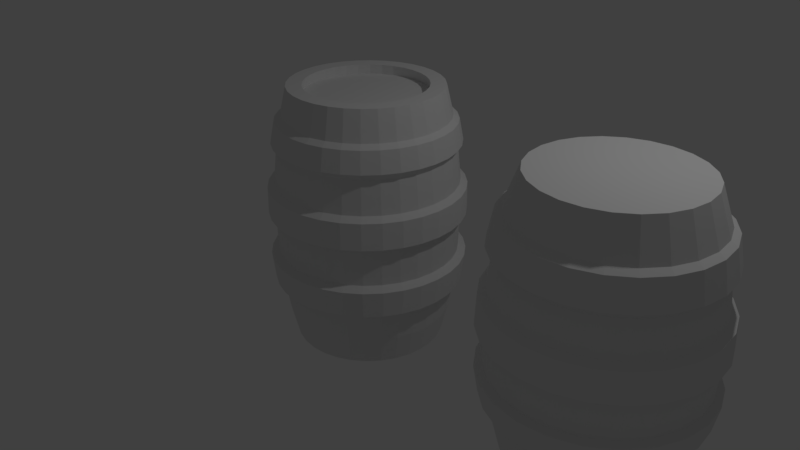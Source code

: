 # Source: barrels.blend  (saved by Blender 2.79.0; exported with 4.5.12 LTS)
import bpy
from mathutils import Matrix  # noqa: F401  (used for matrix-valued properties, if any)

bpy.ops.wm.read_factory_settings(use_empty=True)
scene = bpy.context.scene
scene.name = 'Scene'

# ---- collections
col_collection_1 = bpy.data.collections.new('Collection 1'); scene.collection.children.link(col_collection_1)

# ---- world
world_world = bpy.data.worlds.new('World'); scene.world = world_world
world_world.color = (0.05088, 0.05088, 0.05088)
world_world.use_sun_shadow = False
world_world.sun_shadow_jitter_overblur = 0.0
world_world.cycles.sampling_method = 'MANUAL'

# ---- cameras
cam_camera = bpy.data.cameras.new('Camera')
cam_camera.clip_end = 100.0
cam_camera.lens = 35.0
cam_camera.sensor_width = 32.0
cam_camera.sensor_height = 18.0
cam_camera.ortho_scale = 7.314
cam_camera.dof.focus_distance = 0.0
cam_camera.dof.aperture_fstop = 128.0

# ---- lights
light_lamp = bpy.data.lights.new('Lamp', 'POINT')
light_lamp.transmission_factor = 0.0
light_lamp.cutoff_distance = 30.0
light_lamp.energy = 100.0
light_lamp.shadow_buffer_clip_start = 1.001
light_lamp.shadow_soft_size = 0.1
light_lamp.shadow_maximum_resolution = 0.006
light_lamp.use_absolute_resolution = True

# ---- meshes
me_cylinder_001 = bpy.data.meshes.new('Cylinder.001')
me_cylinder_001.from_pydata([(0.2613, 0.962, -0.995), (0.2613, 0.9045, 2.23), (0.5103, 0.9292, -0.995), (0.4954, 0.8737, 2.23), (0.7423, 0.8331, -0.995), (0.7136, 0.7834, 2.23), (0.9415, 0.6802, -0.995), (0.9009, 0.6396, 2.23), (1.094, 0.481, -0.995), (1.045, 0.4523, 2.23), (1.191, 0.249, -0.995), (1.135, 0.2341, 2.23), (1.181, -0.02466, -0.995), (1.166, 5.62e-08, 2.23), (1.15, -0.2627, -0.995), (1.135, -0.2341, 2.23), (1.058, -0.4846, -0.995), (1.045, -0.4523, 2.23), (0.9117, -0.6751, -0.995), (0.9009, -0.6396, 2.23), (0.7212, -0.8212, -0.995), (0.7136, -0.7834, 2.23), (0.4994, -0.9131, -0.995), (0.4954, -0.8737, 2.23), (0.2613, -0.9445, -0.995), (0.2613, -0.9045, 2.23), (0.02323, -0.9131, -0.995), (0.02718, -0.8737, 2.23), (-0.1986, -0.8212, -0.995), (-0.191, -0.7834, 2.23), (-0.3891, -0.6751, -0.995), (-0.3783, -0.6396, 2.23), (-0.5353, -0.4846, -0.995), (-0.5221, -0.4523, 2.23), (-0.6272, -0.2627, -0.995), (-0.6124, -0.2341, 2.23), (-0.6585, -0.02466, -0.995), (-0.6433, -4.326e-07, 2.23), (-0.6679, 0.249, -0.995), (-0.6124, 0.2341, 2.23), (-0.5718, 0.481, -0.995), (-0.5221, 0.4523, 2.23), (-0.4189, 0.6802, -0.995), (-0.3783, 0.6396, 2.23), (-0.2197, 0.8331, -0.995), (-0.191, 0.7834, 2.23), (0.01231, 0.9292, -0.995), (0.02718, 0.8737, 2.23), (0.2613, 1.188, 0.4928), (0.5688, 1.148, 0.4928), (0.8554, 1.029, 0.4928), (1.101, 0.8402, 0.4928), (1.29, 0.5941, 0.4928), (1.409, 0.3075, 0.4928), (1.45, 1.141e-07, 0.4928), (1.409, -0.3075, 0.4928), (1.29, -0.5941, 0.4928), (1.101, -0.8402, 0.4928), (0.8554, -1.029, 0.4928), (0.5688, -1.148, 0.4928), (0.2613, -1.188, 0.4928), (-0.04624, -1.148, 0.4928), (-0.3328, -1.029, 0.4928), (-0.5789, -0.8402, 0.4928), (-0.7677, -0.5941, 0.4928), (-0.8864, -0.3075, 0.4928), (-0.9269, -5.28e-07, 0.4928), (-0.8864, 0.3075, 0.4928), (-0.7677, 0.5941, 0.4928), (-0.5789, 0.8402, 0.4928), (-0.3328, 1.029, 0.4928), (-0.04624, 1.148, 0.4928), (0.2613, 1.12, 1.361), (0.5511, 1.082, 1.361), (0.8212, 0.9699, 1.361), (1.053, 0.7919, 1.361), (1.231, 0.5599, 1.361), (1.343, 0.2899, 1.361), (1.381, 1.005e-07, 1.361), (1.343, -0.2899, 1.361), (1.231, -0.5599, 1.361), (1.053, -0.7919, 1.361), (0.8212, -0.9699, 1.361), (0.5511, -1.082, 1.361), (0.2613, -1.12, 1.361), (-0.02856, -1.082, 1.361), (-0.2987, -0.9699, 1.361), (-0.5306, -0.7919, 1.361), (-0.7086, -0.5599, 1.361), (-0.8204, -0.2899, 1.361), (-0.8586, -5.047e-07, 1.361), (-0.8204, 0.2899, 1.361), (-0.7086, 0.5599, 1.361), (-0.5306, 0.7919, 1.361), (-0.2987, 0.9699, 1.361), (-0.02856, 1.082, 1.361), (0.5517, 1.084, -0.2972), (0.8223, 0.9717, -0.2972), (1.055, 0.7934, -0.2972), (1.233, 0.561, -0.2972), (1.345, 0.2904, -0.2972), (1.383, 1.005e-07, -0.2972), (1.345, -0.2904, -0.2972), (1.233, -0.561, -0.2972), (1.055, -0.7934, -0.2972), (0.8223, -0.9717, -0.2972), (0.5517, -1.084, -0.2972), (0.2613, -1.122, -0.2972), (-0.02911, -1.084, -0.2972), (-0.2997, -0.9717, -0.2972), (-0.5321, -0.7934, -0.2972), (-0.7104, -0.561, -0.2972), (-0.8225, -0.2904, -0.2972), (-0.8607, -5.059e-07, -0.2972), (-0.8225, 0.2904, -0.2972), (-0.7104, 0.561, -0.2972), (-0.5321, 0.7934, -0.2972), (-0.2997, 0.9717, -0.2972), (-0.02911, 1.084, -0.2972), (0.2613, 1.122, -0.2972), (0.2613, 1.057, 1.809), (0.5348, 1.021, 1.809), (0.7897, 0.9153, 1.809), (1.009, 0.7474, 1.809), (1.177, 0.5285, 1.809), (1.282, 0.2736, 1.809), (1.318, 8.743e-08, 1.809), (1.282, -0.2735, 1.809), (1.177, -0.5285, 1.809), (1.009, -0.7474, 1.809), (0.7897, -0.9153, 1.809), (0.5348, -1.021, 1.809), (0.2613, -1.057, 1.809), (-0.01226, -1.021, 1.809), (-0.2672, -0.9153, 1.809), (-0.4861, -0.7474, 1.809), (-0.654, -0.5285, 1.809), (-0.7596, -0.2736, 1.809), (-0.7956, -4.837e-07, 1.809), (-0.7596, 0.2735, 1.809), (-0.654, 0.5285, 1.809), (-0.4861, 0.7474, 1.809), (-0.2672, 0.9153, 1.809), (-0.01226, 1.021, 1.809), (0.2613, 1.199, 1.435), (0.5715, 1.158, 1.435), (0.8606, 1.038, 1.435), (1.109, 0.8475, 1.435), (1.299, 0.5993, 1.435), (1.419, 0.3102, 1.435), (1.46, 1.192e-07, 1.435), (1.419, -0.3102, 1.435), (1.299, -0.5993, 1.435), (1.109, -0.8475, 1.435), (0.8606, -1.038, 1.435), (0.5715, -1.158, 1.435), (0.2613, -1.199, 1.435), (-0.04893, -1.158, 1.435), (-0.338, -1.038, 1.435), (-0.5863, -0.8475, 1.435), (-0.7767, -0.5993, 1.435), (-0.8965, -0.3102, 1.435), (-0.9373, -5.286e-07, 1.435), (-0.8965, 0.3102, 1.435), (-0.7767, 0.5993, 1.435), (-0.5863, 0.8475, 1.435), (-0.338, 1.038, 1.435), (-0.04893, 1.158, 1.435), (0.2613, 1.131, 1.76), (0.5541, 1.093, 1.76), (0.8269, 0.9796, 1.76), (1.061, 0.7999, 1.76), (1.241, 0.5656, 1.76), (1.354, 0.2928, 1.76), (1.392, 1.053e-07, 1.76), (1.354, -0.2928, 1.76), (1.241, -0.5656, 1.76), (1.061, -0.7999, 1.76), (0.8269, -0.9796, 1.76), (0.5541, -1.093, 1.76), (0.2613, -1.131, 1.76), (-0.03148, -1.093, 1.76), (-0.3043, -0.9796, 1.76), (-0.5386, -0.7999, 1.76), (-0.7184, -0.5656, 1.76), (-0.8314, -0.2928, 1.76), (-0.8699, -5.061e-07, 1.76), (-0.8314, 0.2928, 1.76), (-0.7184, 0.5656, 1.76), (-0.5386, 0.7999, 1.76), (-0.3043, 0.9796, 1.76), (-0.03149, 1.093, 1.76), (0.5647, 1.132, 0.9596), (0.8474, 1.015, 0.9596), (1.09, 0.8289, 0.9596), (1.276, 0.5861, 0.9596), (1.394, 0.3034, 0.9596), (1.434, 1.113e-07, 0.9596), (1.394, -0.3034, 0.9596), (1.276, -0.5861, 0.9596), (1.09, -0.8289, 0.9596), (0.8474, -1.015, 0.9596), (0.5647, -1.132, 0.9596), (0.2613, -1.172, 0.9596), (-0.0421, -1.132, 0.9596), (-0.3248, -1.015, 0.9596), (-0.5676, -0.8289, 0.9596), (-0.7539, -0.5861, 0.9596), (-0.871, -0.3034, 0.9596), (-0.9109, -5.222e-07, 0.9596), (-0.871, 0.3034, 0.9596), (-0.7539, 0.5861, 0.9596), (-0.5676, 0.8289, 0.9596), (-0.3248, 1.015, 0.9596), (-0.04211, 1.132, 0.9596), (0.2613, 1.172, 0.9596), (0.2613, 1.268, 0.5517), (0.5894, 1.225, 0.5517), (0.8952, 1.098, 0.5517), (1.158, 0.8964, 0.5517), (1.359, 0.6339, 0.5517), (1.486, 0.3281, 0.5517), (1.529, 1.321e-07, 0.5517), (1.486, -0.3281, 0.5517), (1.359, -0.6339, 0.5517), (1.158, -0.8964, 0.5517), (0.8952, -1.098, 0.5517), (0.5894, -1.225, 0.5517), (0.2613, -1.268, 0.5517), (-0.06682, -1.225, 0.5517), (-0.3726, -1.098, 0.5517), (-0.6351, -0.8964, 0.5517), (-0.8366, -0.6339, 0.5517), (-0.9633, -0.3281, 0.5517), (-1.006, -5.53e-07, 0.5517), (-0.9633, 0.3281, 0.5517), (-0.8366, 0.6339, 0.5517), (-0.6351, 0.8964, 0.5517), (-0.3726, 1.098, 0.5517), (-0.06683, 1.225, 0.5517), (0.585, 1.208, 0.9006), (0.8866, 1.083, 0.9006), (1.146, 0.8844, 0.9006), (1.344, 0.6253, 0.9006), (1.469, 0.3237, 0.9006), (1.512, 1.291e-07, 0.9006), (1.469, -0.3237, 0.9006), (1.344, -0.6253, 0.9006), (1.146, -0.8844, 0.9006), (0.8866, -1.083, 0.9006), (0.585, -1.208, 0.9006), (0.2613, -1.251, 0.9006), (-0.06241, -1.208, 0.9006), (-0.3641, -1.083, 0.9006), (-0.6231, -0.8844, 0.9006), (-0.8218, -0.6253, 0.9006), (-0.9468, -0.3237, 0.9006), (-0.9894, -5.468e-07, 0.9006), (-0.9468, 0.3237, 0.9006), (-0.8218, 0.6253, 0.9006), (-0.6231, 0.8844, 0.9006), (-0.3641, 1.083, 0.9006), (-0.06241, 1.208, 0.9006), (0.2613, 1.251, 0.9006), (0.2613, 1.173, 0.09779), (0.5648, 1.133, 0.09779), (0.8475, 1.015, 0.09779), (1.09, 0.8291, 0.09779), (1.277, 0.5863, 0.09779), (1.394, 0.3035, 0.09779), (1.434, 1.111e-07, 0.09779), (1.394, -0.3035, 0.09779), (1.277, -0.5863, 0.09779), (1.09, -0.8291, 0.09779), (0.8475, -1.015, 0.09779), (0.5648, -1.133, 0.09779), (0.2613, -1.173, 0.09779), (-0.04218, -1.133, 0.09779), (-0.325, -1.015, 0.09779), (-0.5678, -0.8291, 0.09779), (-0.7541, -0.5863, 0.09779), (-0.8713, -0.3035, 0.09779), (-0.9112, -5.226e-07, 0.09779), (-0.8713, 0.3035, 0.09779), (-0.7541, 0.5863, 0.09779), (-0.5678, 0.8291, 0.09779), (-0.325, 1.015, 0.09779), (-0.04218, 1.133, 0.09779), (0.572, 1.16, -0.2534), (0.8615, 1.04, -0.2534), (1.11, 0.8489, -0.2534), (1.301, 0.6002, -0.2534), (1.421, 0.3107, -0.2534), (1.462, 1.152e-07, -0.2534), (1.421, -0.3107, -0.2534), (1.301, -0.6002, -0.2534), (1.11, -0.8489, -0.2534), (0.8615, -1.04, -0.2534), (0.572, -1.16, -0.2534), (0.2613, -1.2, -0.2534), (-0.04941, -1.16, -0.2534), (-0.3389, -1.04, -0.2534), (-0.5876, -0.8489, -0.2534), (-0.7783, -0.6002, -0.2534), (-0.8983, -0.3107, -0.2534), (-0.9392, -5.335e-07, -0.2534), (-0.8983, 0.3107, -0.2534), (-0.7783, 0.6002, -0.2534), (-0.5876, 0.8489, -0.2534), (-0.3389, 1.04, -0.2534), (-0.04941, 1.16, -0.2534), (0.2613, 1.2, -0.2534), (0.2613, 1.254, 0.054), (0.586, 1.212, 0.054), (0.8885, 1.086, 0.054), (1.148, 0.8871, 0.054), (1.348, 0.6272, 0.054), (1.473, 0.3247, 0.054), (1.516, 1.266e-07, 0.054), (1.473, -0.3247, 0.054), (1.348, -0.6272, 0.054), (1.148, -0.8871, 0.054), (0.8885, -1.086, 0.054), (0.586, -1.212, 0.054), (0.2613, -1.254, 0.054), (-0.06339, -1.212, 0.054), (-0.366, -1.086, 0.054), (-0.6258, -0.8871, 0.054), (-0.8251, -0.6272, 0.054), (-0.9504, -0.3247, 0.054), (-0.9932, -5.514e-07, 0.054), (-0.9504, 0.3247, 0.054), (-0.8251, 0.6272, 0.054), (-0.6258, 0.8871, 0.054), (-0.366, 1.086, 0.054), (-0.06339, 1.212, 0.054)], [], [(120, 1, 3, 121), (121, 3, 5, 122), (122, 5, 7, 123), (123, 7, 9, 124), (124, 9, 11, 125), (125, 11, 13, 126), (126, 13, 15, 127), (127, 15, 17, 128), (128, 17, 19, 129), (129, 19, 21, 130), (130, 21, 23, 131), (131, 23, 25, 132), (132, 25, 27, 133), (133, 27, 29, 134), (134, 29, 31, 135), (135, 31, 33, 136), (136, 33, 35, 137), (137, 35, 37, 138), (138, 37, 39, 139), (139, 39, 41, 140), (140, 41, 43, 141), (141, 43, 45, 142), (3, 1, 47, 45, 43, 41, 39, 37, 35, 33, 31, 29, 27, 25, 23, 21, 19, 17, 15, 13, 11, 9, 7, 5), (142, 45, 47, 143), (143, 47, 1, 120), (0, 2, 4, 6, 8, 10, 12, 14, 16, 18, 20, 22, 24, 26, 28, 30, 32, 34, 36, 38, 40, 42, 44, 46), (287, 71, 48, 264), (286, 70, 71, 287), (285, 69, 70, 286), (284, 68, 69, 285), (283, 67, 68, 284), (282, 66, 67, 283), (281, 65, 66, 282), (280, 64, 65, 281), (279, 63, 64, 280), (278, 62, 63, 279), (277, 61, 62, 278), (276, 60, 61, 277), (275, 59, 60, 276), (274, 58, 59, 275), (273, 57, 58, 274), (272, 56, 57, 273), (271, 55, 56, 272), (270, 54, 55, 271), (269, 53, 54, 270), (268, 52, 53, 269), (267, 51, 52, 268), (266, 50, 51, 267), (265, 49, 50, 266), (264, 48, 49, 265), (214, 95, 72, 215), (213, 94, 95, 214), (212, 93, 94, 213), (211, 92, 93, 212), (210, 91, 92, 211), (209, 90, 91, 210), (208, 89, 90, 209), (207, 88, 89, 208), (206, 87, 88, 207), (205, 86, 87, 206), (204, 85, 86, 205), (203, 84, 85, 204), (202, 83, 84, 203), (201, 82, 83, 202), (200, 81, 82, 201), (199, 80, 81, 200), (198, 79, 80, 199), (197, 78, 79, 198), (196, 77, 78, 197), (195, 76, 77, 196), (194, 75, 76, 195), (193, 74, 75, 194), (192, 73, 74, 193), (215, 72, 73, 192), (0, 119, 96, 2), (2, 96, 97, 4), (4, 97, 98, 6), (6, 98, 99, 8), (8, 99, 100, 10), (10, 100, 101, 12), (12, 101, 102, 14), (14, 102, 103, 16), (16, 103, 104, 18), (18, 104, 105, 20), (20, 105, 106, 22), (22, 106, 107, 24), (24, 107, 108, 26), (26, 108, 109, 28), (28, 109, 110, 30), (30, 110, 111, 32), (32, 111, 112, 34), (34, 112, 113, 36), (36, 113, 114, 38), (38, 114, 115, 40), (40, 115, 116, 42), (42, 116, 117, 44), (44, 117, 118, 46), (46, 118, 119, 0), (136, 137, 185, 184), (87, 86, 158, 159), (123, 124, 172, 171), (74, 73, 145, 146), (137, 138, 186, 185), (88, 87, 159, 160), (124, 125, 173, 172), (75, 74, 146, 147), (138, 139, 187, 186), (89, 88, 160, 161), (125, 126, 174, 173), (76, 75, 147, 148), (139, 140, 188, 187), (90, 89, 161, 162), (126, 127, 175, 174), (77, 76, 148, 149), (140, 141, 189, 188), (91, 90, 162, 163), (127, 128, 176, 175), (78, 77, 149, 150), (141, 142, 190, 189), (92, 91, 163, 164), (128, 129, 177, 176), (79, 78, 150, 151), (167, 191, 168, 144), (166, 190, 191, 167), (165, 189, 190, 166), (164, 188, 189, 165), (163, 187, 188, 164), (162, 186, 187, 163), (161, 185, 186, 162), (160, 184, 185, 161), (159, 183, 184, 160), (158, 182, 183, 159), (157, 181, 182, 158), (156, 180, 181, 157), (155, 179, 180, 156), (154, 178, 179, 155), (153, 177, 178, 154), (152, 176, 177, 153), (151, 175, 176, 152), (150, 174, 175, 151), (149, 173, 174, 150), (148, 172, 173, 149), (147, 171, 172, 148), (146, 170, 171, 147), (145, 169, 170, 146), (144, 168, 169, 145), (73, 72, 144, 145), (122, 123, 171, 170), (86, 85, 157, 158), (135, 136, 184, 183), (121, 122, 170, 169), (85, 84, 156, 157), (134, 135, 183, 182), (120, 121, 169, 168), (84, 83, 155, 156), (133, 134, 182, 181), (83, 82, 154, 155), (132, 133, 181, 180), (72, 95, 167, 144), (82, 81, 153, 154), (131, 132, 180, 179), (95, 94, 166, 167), (81, 80, 152, 153), (130, 131, 179, 178), (94, 93, 165, 166), (143, 120, 168, 191), (80, 79, 151, 152), (129, 130, 178, 177), (93, 92, 164, 165), (142, 143, 191, 190), (54, 53, 221, 222), (202, 203, 251, 250), (68, 67, 235, 236), (55, 54, 222, 223), (201, 202, 250, 249), (69, 68, 236, 237), (214, 215, 263, 262), (56, 55, 223, 224), (200, 201, 249, 248), (70, 69, 237, 238), (213, 214, 262, 261), (57, 56, 224, 225), (199, 200, 248, 247), (71, 70, 238, 239), (212, 213, 261, 260), (58, 57, 225, 226), (198, 199, 247, 246), (48, 71, 239, 216), (211, 212, 260, 259), (59, 58, 226, 227), (197, 198, 246, 245), (210, 211, 259, 258), (60, 59, 227, 228), (196, 197, 245, 244), (216, 263, 240, 217), (217, 240, 241, 218), (218, 241, 242, 219), (219, 242, 243, 220), (220, 243, 244, 221), (221, 244, 245, 222), (222, 245, 246, 223), (223, 246, 247, 224), (224, 247, 248, 225), (225, 248, 249, 226), (226, 249, 250, 227), (227, 250, 251, 228), (228, 251, 252, 229), (229, 252, 253, 230), (230, 253, 254, 231), (231, 254, 255, 232), (232, 255, 256, 233), (233, 256, 257, 234), (234, 257, 258, 235), (235, 258, 259, 236), (236, 259, 260, 237), (237, 260, 261, 238), (238, 261, 262, 239), (239, 262, 263, 216), (67, 66, 234, 235), (203, 204, 252, 251), (53, 52, 220, 221), (66, 65, 233, 234), (204, 205, 253, 252), (215, 192, 240, 263), (52, 51, 219, 220), (65, 64, 232, 233), (205, 206, 254, 253), (192, 193, 241, 240), (51, 50, 218, 219), (64, 63, 231, 232), (206, 207, 255, 254), (193, 194, 242, 241), (50, 49, 217, 218), (63, 62, 230, 231), (207, 208, 256, 255), (49, 48, 216, 217), (194, 195, 243, 242), (62, 61, 229, 230), (208, 209, 257, 256), (195, 196, 244, 243), (61, 60, 228, 229), (209, 210, 258, 257), (99, 98, 290, 291), (266, 267, 315, 314), (112, 111, 303, 304), (279, 280, 328, 327), (265, 266, 314, 313), (98, 97, 289, 290), (111, 110, 302, 303), (278, 279, 327, 326), (264, 265, 313, 312), (97, 96, 288, 289), (110, 109, 301, 302), (277, 278, 326, 325), (96, 119, 311, 288), (109, 108, 300, 301), (276, 277, 325, 324), (108, 107, 299, 300), (275, 276, 324, 323), (107, 106, 298, 299), (274, 275, 323, 322), (287, 264, 312, 335), (106, 105, 297, 298), (273, 274, 322, 321), (119, 118, 310, 311), (286, 287, 335, 334), (311, 312, 313, 288), (288, 313, 314, 289), (289, 314, 315, 290), (290, 315, 316, 291), (291, 316, 317, 292), (292, 317, 318, 293), (293, 318, 319, 294), (294, 319, 320, 295), (295, 320, 321, 296), (296, 321, 322, 297), (297, 322, 323, 298), (298, 323, 324, 299), (299, 324, 325, 300), (300, 325, 326, 301), (301, 326, 327, 302), (302, 327, 328, 303), (303, 328, 329, 304), (304, 329, 330, 305), (305, 330, 331, 306), (306, 331, 332, 307), (307, 332, 333, 308), (308, 333, 334, 309), (309, 334, 335, 310), (310, 335, 312, 311), (280, 281, 329, 328), (113, 112, 304, 305), (267, 268, 316, 315), (100, 99, 291, 292), (281, 282, 330, 329), (114, 113, 305, 306), (268, 269, 317, 316), (101, 100, 292, 293), (282, 283, 331, 330), (115, 114, 306, 307), (269, 270, 318, 317), (102, 101, 293, 294), (283, 284, 332, 331), (116, 115, 307, 308), (270, 271, 319, 318), (103, 102, 294, 295), (284, 285, 333, 332), (117, 116, 308, 309), (271, 272, 320, 319), (104, 103, 295, 296), (285, 286, 334, 333), (118, 117, 309, 310), (272, 273, 321, 320), (105, 104, 296, 297)])
me_cylinder_001.use_remesh_preserve_volume = False
me_cylinder_001.use_remesh_preserve_attributes = False
me_cylinder_001.use_mirror_vertex_groups = False
me_cylinder_001.update()
me_cylinder = bpy.data.meshes.new('Cylinder')
me_cylinder.from_pydata([(6.09e-09, 0.9487, -1.0), (6.293e-09, 0.947, 2.274), (0.1851, 0.9305, -1.0), (0.1848, 0.9288, 2.274), (0.3631, 0.8765, -1.0), (0.3624, 0.8749, 2.274), (0.5271, 0.7888, -1.0), (0.5261, 0.7874, 2.274), (0.6708, 0.6708, -1.0), (0.6696, 0.6696, 2.274), (0.7888, 0.5271, -1.0), (0.7874, 0.5261, 2.274), (0.8765, 0.3631, -1.0), (0.8749, 0.3624, 2.274), (0.9305, 0.1851, -1.0), (0.9288, 0.1848, 2.274), (0.9487, 8.624e-08, -1.0), (0.947, 8.66e-08, 2.274), (0.9305, -0.1851, -1.0), (0.9288, -0.1848, 2.274), (0.8765, -0.3631, -1.0), (0.8749, -0.3624, 2.274), (0.7888, -0.5271, -1.0), (0.7874, -0.5261, 2.274), (0.6708, -0.6708, -1.0), (0.6696, -0.6696, 2.274), (0.5271, -0.7888, -1.0), (0.5261, -0.7874, 2.274), (0.3631, -0.8765, -1.0), (0.3624, -0.8749, 2.274), (0.1851, -0.9305, -1.0), (0.1848, -0.9288, 2.274), (-3.03e-07, -0.9487, -1.0), (-3.023e-07, -0.947, 2.274), (-0.1851, -0.9305, -1.0), (-0.1848, -0.9288, 2.274), (-0.3631, -0.8765, -1.0), (-0.3624, -0.8749, 2.274), (-0.5271, -0.7888, -1.0), (-0.5261, -0.7874, 2.274), (-0.6708, -0.6708, -1.0), (-0.6696, -0.6696, 2.274), (-0.7888, -0.5271, -1.0), (-0.7874, -0.5261, 2.274), (-0.8765, -0.3631, -1.0), (-0.8749, -0.3624, 2.274), (-0.9305, -0.1851, -1.0), (-0.9288, -0.1848, 2.274), (-0.9487, 9.307e-07, -1.0), (-0.947, 9.295e-07, 2.274), (-0.9305, 0.1851, -1.0), (-0.9288, 0.1848, 2.274), (-0.8765, 0.3631, -1.0), (-0.8749, 0.3624, 2.274), (-0.7888, 0.5271, -1.0), (-0.7874, 0.5261, 2.274), (-0.6708, 0.6708, -1.0), (-0.6696, 0.6696, 2.274), (-0.5271, 0.7888, -1.0), (-0.5261, 0.7874, 2.274), (-0.3631, 0.8765, -1.0), (-0.3624, 0.8749, 2.274), (-0.1851, 0.9305, -1.0), (-0.1848, 0.9288, 2.274), (-1.597e-08, 1.146, 0.6372), (0.2235, 1.124, 0.6372), (0.4384, 1.058, 0.6372), (0.6364, 0.9525, 0.6372), (0.81, 0.81, 0.6372), (0.9525, 0.6364, 0.6372), (1.058, 0.4384, 0.6372), (1.124, 0.2235, 0.6372), (1.146, 4.521e-08, 0.6372), (1.124, -0.2235, 0.6372), (1.058, -0.4384, 0.6372), (0.9525, -0.6364, 0.6372), (0.81, -0.81, 0.6372), (0.6364, -0.9525, 0.6372), (0.4384, -1.058, 0.6372), (0.2235, -1.124, 0.6372), (-3.892e-07, -1.146, 0.6372), (-0.2235, -1.124, 0.6372), (-0.4384, -1.058, 0.6372), (-0.6364, -0.9525, 0.6372), (-0.81, -0.81, 0.6372), (-0.9525, -0.6364, 0.6372), (-1.058, -0.4384, 0.6372), (-1.124, -0.2235, 0.6372), (-1.146, 1.065e-06, 0.6372), (-1.124, 0.2235, 0.6372), (-1.058, 0.4384, 0.6372), (-0.9525, 0.6364, 0.6372), (-0.81, 0.81, 0.6372), (-0.6364, 0.9525, 0.6372), (-0.4384, 1.058, 0.6372), (-0.2235, 1.124, 0.6372), (-1.175e-08, 1.099, 1.503), (0.2143, 1.078, 1.503), (0.4204, 1.015, 1.503), (0.6104, 0.9135, 1.503), (0.7769, 0.7769, 1.503), (0.9135, 0.6104, 1.503), (1.015, 0.4204, 1.503), (1.078, 0.2143, 1.503), (1.099, 5.434e-08, 1.503), (1.078, -0.2143, 1.503), (1.015, -0.4204, 1.503), (0.9135, -0.6104, 1.503), (0.7769, -0.7769, 1.503), (0.6104, -0.9135, 1.503), (0.4204, -1.015, 1.503), (0.2143, -1.078, 1.503), (-3.697e-07, -1.099, 1.503), (-0.2143, -1.078, 1.503), (-0.4204, -1.015, 1.503), (-0.6104, -0.9135, 1.503), (-0.7769, -0.7769, 1.503), (-0.9135, -0.6104, 1.503), (-1.015, -0.4204, 1.503), (-1.078, -0.2143, 1.503), (-1.099, 1.032e-06, 1.503), (-1.078, 0.2143, 1.503), (-1.015, 0.4204, 1.503), (-0.9135, 0.6104, 1.503), (-0.7769, 0.7769, 1.503), (-0.6104, 0.9135, 1.503), (-0.4204, 1.015, 1.503), (-0.2143, 1.078, 1.503), (0.2143, 1.078, -0.2622), (0.4204, 1.015, -0.2622), (0.6104, 0.9135, -0.2622), (0.7769, 0.7769, -0.2622), (0.9135, 0.6104, -0.2622), (1.015, 0.4204, -0.2622), (1.078, 0.2143, -0.2622), (1.099, 5.434e-08, -0.2622), (1.078, -0.2143, -0.2622), (1.015, -0.4204, -0.2622), (0.9135, -0.6104, -0.2622), (0.7769, -0.7769, -0.2622), (0.6104, -0.9135, -0.2622), (0.4204, -1.015, -0.2622), (0.2143, -1.078, -0.2622), (-3.697e-07, -1.099, -0.2622), (-0.2143, -1.078, -0.2622), (-0.4204, -1.015, -0.2622), (-0.6104, -0.9135, -0.2622), (-0.7769, -0.7769, -0.2622), (-0.9135, -0.6104, -0.2622), (-1.015, -0.4204, -0.2622), (-1.078, -0.2143, -0.2622), (-1.099, 1.032e-06, -0.2622), (-1.078, 0.2143, -0.2622), (-1.015, 0.4204, -0.2622), (-0.9135, 0.6104, -0.2622), (-0.7769, 0.7769, -0.2622), (-0.6104, 0.9135, -0.2622), (-0.4204, 1.015, -0.2622), (-0.2143, 1.078, -0.2622), (-1.175e-08, 1.099, -0.2622), (0.2225, 1.119, 1.087), (0.4365, 1.054, 1.087), (0.6337, 0.9485, 1.087), (0.8066, 0.8066, 1.087), (0.9485, 0.6337, 1.087), (1.054, 0.4365, 1.087), (1.119, 0.2225, 1.087), (1.141, 4.597e-08, 1.087), (1.119, -0.2225, 1.087), (1.054, -0.4365, 1.087), (0.9485, -0.6337, 1.087), (0.8066, -0.8066, 1.087), (0.6337, -0.9485, 1.087), (0.4365, -1.054, 1.087), (0.2225, -1.119, 1.087), (-3.871e-07, -1.141, 1.087), (-0.2225, -1.119, 1.087), (-0.4365, -1.054, 1.087), (-0.6337, -0.9485, 1.087), (-0.8066, -0.8066, 1.087), (-0.9485, -0.6337, 1.087), (-1.054, -0.4365, 1.087), (-1.119, -0.2225, 1.087), (-1.141, 1.061e-06, 1.087), (-1.119, 0.2225, 1.087), (-1.054, 0.4365, 1.087), (-0.9485, 0.6337, 1.087), (-0.8066, 0.8066, 1.087), (-0.6337, 0.9485, 1.087), (-0.4365, 1.054, 1.087), (-0.2225, 1.119, 1.087), (-1.539e-08, 1.141, 1.087), (-3.914e-09, 1.032, 1.906), (0.2014, 1.013, 1.906), (0.3951, 0.9538, 1.906), (0.5735, 0.8584, 1.906), (0.73, 0.73, 1.906), (0.8584, 0.5735, 1.906), (0.9538, 0.3951, 1.906), (1.013, 0.2014, 1.906), (1.032, 6.852e-08, 1.906), (1.013, -0.2014, 1.906), (0.9538, -0.3951, 1.906), (0.8584, -0.5735, 1.906), (0.73, -0.73, 1.906), (0.5735, -0.8584, 1.906), (0.3951, -0.9538, 1.906), (0.2014, -1.013, 1.906), (-3.403e-07, -1.032, 1.906), (-0.2014, -1.013, 1.906), (-0.3951, -0.9538, 1.906), (-0.5735, -0.8584, 1.906), (-0.73, -0.73, 1.906), (-0.8584, -0.5735, 1.906), (-0.9538, -0.3951, 1.906), (-1.013, -0.2014, 1.906), (-1.032, 9.874e-07, 1.906), (-1.013, 0.2014, 1.906), (-0.9538, 0.3951, 1.906), (-0.8584, 0.5735, 1.906), (-0.73, 0.73, 1.906), (-0.5735, 0.8584, 1.906), (-0.3951, 0.9538, 1.906), (-0.2014, 1.013, 1.906), (-1.488e-08, 1.134, 0.1875), (0.2213, 1.113, 0.1875), (0.4341, 1.048, 0.1875), (0.6303, 0.9433, 0.1875), (0.8022, 0.8022, 0.1875), (0.9433, 0.6303, 0.1875), (1.048, 0.4341, 0.1875), (1.113, 0.2213, 0.1875), (1.134, 4.737e-08, 0.1875), (1.113, -0.2213, 0.1875), (1.048, -0.4341, 0.1875), (0.9433, -0.6303, 0.1875), (0.8022, -0.8022, 0.1875), (0.6303, -0.9433, 0.1875), (0.4341, -1.048, 0.1875), (0.2213, -1.113, 0.1875), (-3.845e-07, -1.134, 0.1875), (-0.2213, -1.113, 0.1875), (-0.4341, -1.048, 0.1875), (-0.6303, -0.9433, 0.1875), (-0.8022, -0.8022, 0.1875), (-0.9433, -0.6303, 0.1875), (-1.048, -0.4341, 0.1875), (-1.113, -0.2213, 0.1875), (-1.134, 1.057e-06, 0.1875), (-1.113, 0.2213, 0.1875), (-1.048, 0.4341, 0.1875), (-0.9433, 0.6303, 0.1875), (-0.8022, 0.8022, 0.1875), (-0.6303, 0.9433, 0.1875), (-0.4341, 1.048, 0.1875), (-0.2213, 1.113, 0.1875), (0.2023, 1.017, -0.6311), (0.3969, 0.9581, -0.6311), (0.5762, 0.8623, -0.6311), (0.7333, 0.7333, -0.6311), (0.8623, 0.5762, -0.6311), (0.9581, 0.3969, -0.6311), (1.017, 0.2023, -0.6311), (1.037, 6.707e-08, -0.6311), (1.017, -0.2023, -0.6311), (0.9581, -0.3969, -0.6311), (0.8623, -0.5762, -0.6311), (0.7333, -0.7333, -0.6311), (0.5762, -0.8623, -0.6311), (0.3969, -0.9581, -0.6311), (0.2023, -1.017, -0.6311), (-3.418e-07, -1.037, -0.6311), (-0.2023, -1.017, -0.6311), (-0.3969, -0.9581, -0.6311), (-0.5762, -0.8623, -0.6311), (-0.7333, -0.7333, -0.6311), (-0.8623, -0.5762, -0.6311), (-0.9581, -0.3969, -0.6311), (-1.017, -0.2023, -0.6311), (-1.037, 9.902e-07, -0.6311), (-1.017, 0.2023, -0.6311), (-0.9581, 0.3969, -0.6311), (-0.8623, 0.5762, -0.6311), (-0.7333, 0.7333, -0.6311), (-0.5762, 0.8623, -0.6311), (-0.3969, 0.9581, -0.6311), (-0.2023, 1.017, -0.6311), (-3.897e-09, 1.037, -0.6311), (0.1473, 0.7403, 2.274), (1.588e-08, 0.7548, 2.274), (0.2889, 0.6974, 2.274), (0.4194, 0.6276, 2.274), (0.5337, 0.5337, 2.274), (0.6276, 0.4194, 2.274), (0.6974, 0.2889, 2.274), (0.7403, 0.1473, 2.274), (0.7548, 1.272e-07, 2.274), (0.7403, -0.1473, 2.274), (0.6974, -0.2889, 2.274), (0.6276, -0.4194, 2.274), (0.5337, -0.5337, 2.274), (0.4194, -0.6276, 2.274), (0.2889, -0.6974, 2.274), (0.1473, -0.7403, 2.274), (-2.301e-07, -0.7548, 2.274), (-0.1473, -0.7403, 2.274), (-0.2889, -0.6974, 2.274), (-0.4194, -0.6276, 2.274), (-0.5337, -0.5337, 2.274), (-0.6276, -0.4194, 2.274), (-0.6974, -0.2889, 2.274), (-0.7403, -0.1473, 2.274), (-0.7548, 7.991e-07, 2.274), (-0.7403, 0.1473, 2.274), (-0.6974, 0.2889, 2.274), (-0.6276, 0.4194, 2.274), (-0.5337, 0.5337, 2.274), (-0.4194, 0.6276, 2.274), (-0.2889, 0.6974, 2.274), (-0.1473, 0.7403, 2.274), (0.1523, 0.7655, 2.149), (3.033e-08, 0.7805, 2.149), (0.2987, 0.7211, 2.149), (0.4336, 0.6489, 2.149), (0.5519, 0.5519, 2.149), (0.6489, 0.4336, 2.149), (0.7211, 0.2987, 2.149), (0.7655, 0.1523, 2.149), (0.7805, 1.214e-07, 2.149), (0.7655, -0.1523, 2.149), (0.7211, -0.2987, 2.149), (0.6489, -0.4336, 2.149), (0.5519, -0.5519, 2.149), (0.4336, -0.6489, 2.149), (0.2987, -0.7211, 2.149), (0.1523, -0.7655, 2.149), (-2.24e-07, -0.7805, 2.149), (-0.1523, -0.7655, 2.149), (-0.2987, -0.7211, 2.149), (-0.4336, -0.6489, 2.149), (-0.5519, -0.5519, 2.149), (-0.6489, -0.4336, 2.149), (-0.7211, -0.2987, 2.149), (-0.7655, -0.1523, 2.149), (-0.7805, 8.161e-07, 2.149), (-0.7655, 0.1523, 2.149), (-0.7211, 0.2987, 2.149), (-0.6489, 0.4336, 2.149), (-0.5519, 0.5519, 2.149), (-0.4336, 0.6489, 2.149), (-0.2987, 0.7211, 2.149), (-0.1523, 0.7655, 2.149), (0.2158, 1.085, 1.855), (0.2259, 1.136, 1.587), (0.4234, 1.022, 1.855), (0.4432, 1.07, 1.587), (0.6146, 0.9199, 1.855), (0.6434, 0.9629, 1.587), (0.7823, 0.7823, 1.855), (0.8189, 0.8189, 1.587), (0.9199, 0.6146, 1.855), (0.9629, 0.6434, 1.587), (1.022, 0.4234, 1.855), (1.07, 0.4432, 1.587), (1.085, 0.2158, 1.855), (1.136, 0.2259, 1.587), (1.106, 5.466e-08, 1.855), (1.158, 4.388e-08, 1.587), (1.085, -0.2158, 1.855), (1.136, -0.2259, 1.587), (1.022, -0.4234, 1.855), (1.07, -0.4432, 1.587), (0.9199, -0.6146, 1.855), (0.9629, -0.6434, 1.587), (0.7823, -0.7823, 1.855), (0.8189, -0.8189, 1.587), (0.6146, -0.9199, 1.855), (0.6434, -0.9629, 1.587), (0.4234, -1.022, 1.855), (0.4432, -1.07, 1.587), (0.2158, -1.085, 1.855), (0.2259, -1.136, 1.587), (-3.699e-07, -1.106, 1.855), (-3.928e-07, -1.158, 1.587), (-0.2158, -1.085, 1.855), (-0.2259, -1.136, 1.587), (-0.4234, -1.022, 1.855), (-0.4432, -1.07, 1.587), (-0.6146, -0.9199, 1.855), (-0.6434, -0.9629, 1.587), (-0.7823, -0.7823, 1.855), (-0.8189, -0.8189, 1.587), (-0.9199, -0.6146, 1.855), (-0.9629, -0.6434, 1.587), (-1.022, -0.4234, 1.855), (-1.07, -0.4432, 1.587), (-1.085, -0.2158, 1.855), (-1.136, -0.2259, 1.587), (-1.106, 1.039e-06, 1.855), (-1.158, 1.075e-06, 1.587), (-1.085, 0.2158, 1.855), (-1.136, 0.2259, 1.587), (-1.022, 0.4234, 1.855), (-1.07, 0.4432, 1.587), (-0.9199, 0.6146, 1.855), (-0.9629, 0.6434, 1.587), (-0.7823, 0.7823, 1.855), (-0.8189, 0.8189, 1.587), (-0.6146, 0.9199, 1.855), (-0.6434, 0.9629, 1.587), (-0.4234, 1.022, 1.855), (-0.4432, 1.07, 1.587), (-0.2158, 1.085, 1.855), (-0.2259, 1.136, 1.587), (-1.545e-08, 1.158, 1.587), (-9.466e-09, 1.106, 1.855), (0.2393, 1.203, 1.03), (0.2403, 1.208, 0.6943), (0.4693, 1.133, 1.03), (0.4713, 1.138, 0.6943), (0.6814, 1.02, 1.03), (0.6843, 1.024, 0.6943), (0.8672, 0.8672, 1.03), (0.8709, 0.8709, 0.6943), (1.02, 0.6814, 1.03), (1.024, 0.6843, 0.6943), (1.133, 0.4693, 1.03), (1.138, 0.4713, 0.6943), (1.203, 0.2393, 1.03), (1.208, 0.2403, 0.6943), (1.226, 2.604e-08, 1.03), (1.232, 2.523e-08, 0.6943), (1.203, -0.2393, 1.03), (1.208, -0.2403, 0.6943), (1.133, -0.4693, 1.03), (1.138, -0.4713, 0.6943), (1.02, -0.6814, 1.03), (1.024, -0.6843, 0.6943), (0.8672, -0.8672, 1.03), (0.8709, -0.8709, 0.6943), (0.6814, -1.02, 1.03), (0.6843, -1.024, 0.6943), (0.4693, -1.133, 1.03), (0.4713, -1.138, 0.6943), (0.2393, -1.203, 1.03), (0.2403, -1.208, 0.6943), (-4.177e-07, -1.226, 1.03), (-4.201e-07, -1.232, 0.6943), (-0.2393, -1.203, 1.03), (-0.2403, -1.208, 0.6943), (-0.4693, -1.133, 1.03), (-0.4713, -1.138, 0.6943), (-0.6814, -1.02, 1.03), (-0.6843, -1.024, 0.6943), (-0.8672, -0.8672, 1.03), (-0.8709, -0.8709, 0.6943), (-1.02, -0.6814, 1.03), (-1.024, -0.6843, 0.6943), (-1.133, -0.4693, 1.03), (-1.138, -0.4713, 0.6943), (-1.203, -0.2393, 1.03), (-1.208, -0.2403, 0.6943), (-1.226, 1.118e-06, 1.03), (-1.232, 1.122e-06, 0.6943), (-1.203, 0.2393, 1.03), (-1.208, 0.2403, 0.6943), (-1.133, 0.4693, 1.03), (-1.138, 0.4713, 0.6943), (-1.02, 0.6814, 1.03), (-1.024, 0.6843, 0.6943), (-0.8672, 0.8672, 1.03), (-0.8709, 0.8709, 0.6943), (-0.6814, 1.02, 1.03), (-0.6843, 1.024, 0.6943), (-0.4693, 1.133, 1.03), (-0.4713, 1.138, 0.6943), (-0.2393, 1.203, 1.03), (-0.2403, 1.208, 0.6943), (-1.874e-08, 1.232, 0.6943), (-1.812e-08, 1.226, 1.03), (0.24, 1.207, 0.1321), (0.2325, 1.169, -0.2068), (0.4709, 1.137, 0.1321), (0.456, 1.101, -0.2068), (0.6836, 1.023, 0.1321), (0.662, 0.9908, -0.2068), (0.87, 0.87, 0.1321), (0.8426, 0.8426, -0.2068), (1.023, 0.6836, 0.1321), (0.9908, 0.662, -0.2068), (1.137, 0.4709, 0.1321), (1.101, 0.456, -0.2068), (1.207, 0.24, 0.1321), (1.169, 0.2325, -0.2068), (1.23, 2.948e-08, 0.1321), (1.192, 3.704e-08, -0.2068), (1.207, -0.24, 0.1321), (1.169, -0.2325, -0.2068), (1.137, -0.4709, 0.1321), (1.101, -0.456, -0.2068), (1.023, -0.6836, 0.1321), (0.9908, -0.662, -0.2068), (0.87, -0.87, 0.1321), (0.8426, -0.8426, -0.2068), (0.6836, -1.023, 0.1321), (0.662, -0.9908, -0.2068), (0.4709, -1.137, 0.1321), (0.456, -1.101, -0.2068), (0.24, -1.207, 0.1321), (0.2325, -1.169, -0.2068), (-4.225e-07, -1.23, 0.1321), (-4.064e-07, -1.192, -0.2068), (-0.24, -1.207, 0.1321), (-0.2325, -1.169, -0.2068), (-0.4709, -1.137, 0.1321), (-0.456, -1.101, -0.2068), (-0.6836, -1.023, 0.1321), (-0.662, -0.9908, -0.2068), (-0.87, -0.87, 0.1321), (-0.8426, -0.8426, -0.2068), (-1.023, -0.6836, 0.1321), (-0.9908, -0.662, -0.2068), (-1.137, -0.4709, 0.1321), (-1.101, -0.456, -0.2068), (-1.207, -0.24, 0.1321), (-1.169, -0.2325, -0.2068), (-1.23, 1.125e-06, 0.1321), (-1.192, 1.098e-06, -0.2068), (-1.207, 0.24, 0.1321), (-1.169, 0.2325, -0.2068), (-1.137, 0.4709, 0.1321), (-1.101, 0.456, -0.2068), (-1.023, 0.6836, 0.1321), (-0.9908, 0.662, -0.2068), (-0.87, 0.87, 0.1321), (-0.8426, 0.8426, -0.2068), (-0.6836, 1.023, 0.1321), (-0.662, 0.9908, -0.2068), (-0.4708, 1.137, 0.1321), (-0.456, 1.101, -0.2068), (-0.24, 1.207, 0.1321), (-0.2325, 1.169, -0.2068), (-1.818e-08, 1.192, -0.2068), (-2.158e-08, 1.23, 0.1321)], [], [(192, 1, 3, 193), (193, 3, 5, 194), (194, 5, 7, 195), (195, 7, 9, 196), (196, 9, 11, 197), (197, 11, 13, 198), (198, 13, 15, 199), (199, 15, 17, 200), (200, 17, 19, 201), (201, 19, 21, 202), (202, 21, 23, 203), (203, 23, 25, 204), (204, 25, 27, 205), (205, 27, 29, 206), (206, 29, 31, 207), (207, 31, 33, 208), (208, 33, 35, 209), (209, 35, 37, 210), (210, 37, 39, 211), (211, 39, 41, 212), (212, 41, 43, 213), (213, 43, 45, 214), (214, 45, 47, 215), (215, 47, 49, 216), (216, 49, 51, 217), (217, 51, 53, 218), (218, 53, 55, 219), (219, 55, 57, 220), (220, 57, 59, 221), (221, 59, 61, 222), (11, 9, 292, 293), (222, 61, 63, 223), (223, 63, 1, 192), (0, 2, 4, 6, 8, 10, 12, 14, 16, 18, 20, 22, 24, 26, 28, 30, 32, 34, 36, 38, 40, 42, 44, 46, 48, 50, 52, 54, 56, 58, 60, 62), (255, 95, 64, 224), (254, 94, 95, 255), (253, 93, 94, 254), (252, 92, 93, 253), (251, 91, 92, 252), (250, 90, 91, 251), (249, 89, 90, 250), (248, 88, 89, 249), (247, 87, 88, 248), (246, 86, 87, 247), (245, 85, 86, 246), (244, 84, 85, 245), (243, 83, 84, 244), (242, 82, 83, 243), (241, 81, 82, 242), (240, 80, 81, 241), (239, 79, 80, 240), (238, 78, 79, 239), (237, 77, 78, 238), (236, 76, 77, 237), (235, 75, 76, 236), (234, 74, 75, 235), (233, 73, 74, 234), (232, 72, 73, 233), (231, 71, 72, 232), (230, 70, 71, 231), (229, 69, 70, 230), (228, 68, 69, 229), (227, 67, 68, 228), (226, 66, 67, 227), (225, 65, 66, 226), (224, 64, 65, 225), (190, 127, 96, 191), (189, 126, 127, 190), (188, 125, 126, 189), (187, 124, 125, 188), (186, 123, 124, 187), (185, 122, 123, 186), (184, 121, 122, 185), (183, 120, 121, 184), (182, 119, 120, 183), (181, 118, 119, 182), (180, 117, 118, 181), (179, 116, 117, 180), (178, 115, 116, 179), (177, 114, 115, 178), (176, 113, 114, 177), (175, 112, 113, 176), (174, 111, 112, 175), (173, 110, 111, 174), (172, 109, 110, 173), (171, 108, 109, 172), (170, 107, 108, 171), (169, 106, 107, 170), (168, 105, 106, 169), (167, 104, 105, 168), (166, 103, 104, 167), (165, 102, 103, 166), (164, 101, 102, 165), (163, 100, 101, 164), (162, 99, 100, 163), (161, 98, 99, 162), (160, 97, 98, 161), (191, 96, 97, 160), (287, 159, 128, 256), (256, 128, 129, 257), (257, 129, 130, 258), (258, 130, 131, 259), (259, 131, 132, 260), (260, 132, 133, 261), (261, 133, 134, 262), (262, 134, 135, 263), (263, 135, 136, 264), (264, 136, 137, 265), (265, 137, 138, 266), (266, 138, 139, 267), (267, 139, 140, 268), (268, 140, 141, 269), (269, 141, 142, 270), (270, 142, 143, 271), (271, 143, 144, 272), (272, 144, 145, 273), (273, 145, 146, 274), (274, 146, 147, 275), (275, 147, 148, 276), (276, 148, 149, 277), (277, 149, 150, 278), (278, 150, 151, 279), (279, 151, 152, 280), (280, 152, 153, 281), (281, 153, 154, 282), (282, 154, 155, 283), (283, 155, 156, 284), (284, 156, 157, 285), (285, 157, 158, 286), (286, 158, 159, 287), (94, 93, 473, 475), (68, 67, 421, 423), (178, 179, 454, 452), (95, 94, 475, 477), (69, 68, 423, 425), (177, 178, 452, 450), (64, 95, 477, 478), (70, 69, 425, 427), (176, 177, 450, 448), (71, 70, 427, 429), (175, 176, 448, 446), (72, 71, 429, 431), (174, 175, 446, 444), (73, 72, 431, 433), (173, 174, 444, 442), (74, 73, 433, 435), (172, 173, 442, 440), (75, 74, 435, 437), (171, 172, 440, 438), (76, 75, 437, 439), (170, 171, 438, 436), (77, 76, 439, 441), (169, 170, 436, 434), (78, 77, 441, 443), (168, 169, 434, 432), (79, 78, 443, 445), (167, 168, 432, 430), (80, 79, 445, 447), (166, 167, 430, 428), (81, 80, 447, 449), (165, 166, 428, 426), (82, 81, 449, 451), (218, 219, 404, 402), (192, 193, 352, 415), (115, 114, 387, 389), (219, 220, 406, 404), (193, 194, 354, 352), (116, 115, 389, 391), (220, 221, 408, 406), (194, 195, 356, 354), (117, 116, 391, 393), (221, 222, 410, 408), (195, 196, 358, 356), (118, 117, 393, 395), (222, 223, 412, 410), (196, 197, 360, 358), (119, 118, 395, 397), (223, 192, 415, 412), (197, 198, 362, 360), (120, 119, 397, 399), (198, 199, 364, 362), (121, 120, 399, 401), (199, 200, 366, 364), (122, 121, 401, 403), (200, 201, 368, 366), (123, 122, 403, 405), (97, 96, 414, 353), (201, 202, 370, 368), (124, 123, 405, 407), (98, 97, 353, 355), (202, 203, 372, 370), (125, 124, 407, 409), (99, 98, 355, 357), (203, 204, 374, 372), (132, 131, 487, 489), (158, 157, 539, 541), (245, 246, 522, 520), (131, 130, 485, 487), (157, 156, 537, 539), (244, 245, 520, 518), (130, 129, 483, 485), (156, 155, 535, 537), (243, 244, 518, 516), (129, 128, 481, 483), (155, 154, 533, 535), (242, 243, 516, 514), (128, 159, 542, 481), (154, 153, 531, 533), (241, 242, 514, 512), (153, 152, 529, 531), (240, 241, 512, 510), (152, 151, 527, 529), (239, 240, 510, 508), (151, 150, 525, 527), (238, 239, 508, 506), (150, 149, 523, 525), (237, 238, 506, 504), (149, 148, 521, 523), (236, 237, 504, 502), (148, 147, 519, 521), (235, 236, 502, 500), (147, 146, 517, 519), (234, 235, 500, 498), (146, 145, 515, 517), (233, 234, 498, 496), (145, 144, 513, 515), (62, 286, 287, 0), (60, 285, 286, 62), (58, 284, 285, 60), (56, 283, 284, 58), (54, 282, 283, 56), (52, 281, 282, 54), (50, 280, 281, 52), (48, 279, 280, 50), (46, 278, 279, 48), (44, 277, 278, 46), (42, 276, 277, 44), (40, 275, 276, 42), (38, 274, 275, 40), (36, 273, 274, 38), (34, 272, 273, 36), (32, 271, 272, 34), (30, 270, 271, 32), (28, 269, 270, 30), (26, 268, 269, 28), (24, 267, 268, 26), (22, 266, 267, 24), (20, 265, 266, 22), (18, 264, 265, 20), (16, 263, 264, 18), (14, 262, 263, 16), (12, 261, 262, 14), (10, 260, 261, 12), (8, 259, 260, 10), (6, 258, 259, 8), (4, 257, 258, 6), (2, 256, 257, 4), (0, 287, 256, 2), (308, 307, 339, 340), (29, 27, 301, 302), (47, 45, 310, 311), (3, 1, 289, 288), (1, 63, 319, 289), (21, 19, 297, 298), (39, 37, 306, 307), (57, 55, 315, 316), (13, 11, 293, 294), (31, 29, 302, 303), (49, 47, 311, 312), (5, 3, 288, 290), (23, 21, 298, 299), (41, 39, 307, 308), (59, 57, 316, 317), (15, 13, 294, 295), (33, 31, 303, 304), (51, 49, 312, 313), (7, 5, 290, 291), (25, 23, 299, 300), (43, 41, 308, 309), (61, 59, 317, 318), (17, 15, 295, 296), (35, 33, 304, 305), (53, 51, 313, 314), (9, 7, 291, 292), (27, 25, 300, 301), (45, 43, 309, 310), (63, 61, 318, 319), (19, 17, 296, 297), (37, 35, 305, 306), (55, 53, 314, 315), (320, 321, 351, 350, 349, 348, 347, 346, 345, 344, 343, 342, 341, 340, 339, 338, 337, 336, 335, 334, 333, 332, 331, 330, 329, 328, 327, 326, 325, 324, 323, 322), (295, 294, 326, 327), (309, 308, 340, 341), (296, 295, 327, 328), (310, 309, 341, 342), (297, 296, 328, 329), (311, 310, 342, 343), (298, 297, 329, 330), (312, 311, 343, 344), (299, 298, 330, 331), (313, 312, 344, 345), (300, 299, 331, 332), (314, 313, 345, 346), (301, 300, 332, 333), (315, 314, 346, 347), (302, 301, 333, 334), (288, 289, 321, 320), (316, 315, 347, 348), (303, 302, 334, 335), (290, 288, 320, 322), (317, 316, 348, 349), (304, 303, 335, 336), (291, 290, 322, 323), (318, 317, 349, 350), (305, 304, 336, 337), (292, 291, 323, 324), (319, 318, 350, 351), (306, 305, 337, 338), (293, 292, 324, 325), (289, 319, 351, 321), (307, 306, 338, 339), (294, 293, 325, 326), (413, 412, 415, 414), (411, 410, 412, 413), (409, 408, 410, 411), (407, 406, 408, 409), (405, 404, 406, 407), (403, 402, 404, 405), (401, 400, 402, 403), (399, 398, 400, 401), (397, 396, 398, 399), (395, 394, 396, 397), (393, 392, 394, 395), (391, 390, 392, 393), (389, 388, 390, 391), (387, 386, 388, 389), (385, 384, 386, 387), (383, 382, 384, 385), (381, 380, 382, 383), (379, 378, 380, 381), (377, 376, 378, 379), (375, 374, 376, 377), (373, 372, 374, 375), (371, 370, 372, 373), (369, 368, 370, 371), (367, 366, 368, 369), (365, 364, 366, 367), (363, 362, 364, 365), (361, 360, 362, 363), (359, 358, 360, 361), (357, 356, 358, 359), (355, 354, 356, 357), (353, 352, 354, 355), (414, 415, 352, 353), (114, 113, 385, 387), (217, 218, 402, 400), (113, 112, 383, 385), (216, 217, 400, 398), (112, 111, 381, 383), (215, 216, 398, 396), (111, 110, 379, 381), (214, 215, 396, 394), (110, 109, 377, 379), (213, 214, 394, 392), (109, 108, 375, 377), (212, 213, 392, 390), (108, 107, 373, 375), (211, 212, 390, 388), (107, 106, 371, 373), (210, 211, 388, 386), (106, 105, 369, 371), (209, 210, 386, 384), (105, 104, 367, 369), (208, 209, 384, 382), (104, 103, 365, 367), (207, 208, 382, 380), (103, 102, 363, 365), (206, 207, 380, 378), (102, 101, 361, 363), (96, 127, 413, 414), (205, 206, 378, 376), (101, 100, 359, 361), (127, 126, 411, 413), (204, 205, 376, 374), (100, 99, 357, 359), (126, 125, 409, 411), (478, 479, 416, 417), (417, 416, 418, 419), (419, 418, 420, 421), (421, 420, 422, 423), (423, 422, 424, 425), (425, 424, 426, 427), (427, 426, 428, 429), (429, 428, 430, 431), (431, 430, 432, 433), (433, 432, 434, 435), (435, 434, 436, 437), (437, 436, 438, 439), (439, 438, 440, 441), (441, 440, 442, 443), (443, 442, 444, 445), (445, 444, 446, 447), (447, 446, 448, 449), (449, 448, 450, 451), (451, 450, 452, 453), (453, 452, 454, 455), (455, 454, 456, 457), (457, 456, 458, 459), (459, 458, 460, 461), (461, 460, 462, 463), (463, 462, 464, 465), (465, 464, 466, 467), (467, 466, 468, 469), (469, 468, 470, 471), (471, 470, 472, 473), (473, 472, 474, 475), (475, 474, 476, 477), (477, 476, 479, 478), (179, 180, 456, 454), (67, 66, 419, 421), (93, 92, 471, 473), (180, 181, 458, 456), (66, 65, 417, 419), (92, 91, 469, 471), (181, 182, 460, 458), (65, 64, 478, 417), (91, 90, 467, 469), (182, 183, 462, 460), (90, 89, 465, 467), (183, 184, 464, 462), (89, 88, 463, 465), (184, 185, 466, 464), (88, 87, 461, 463), (185, 186, 468, 466), (191, 160, 416, 479), (87, 86, 459, 461), (186, 187, 470, 468), (160, 161, 418, 416), (86, 85, 457, 459), (187, 188, 472, 470), (161, 162, 420, 418), (85, 84, 455, 457), (188, 189, 474, 472), (162, 163, 422, 420), (84, 83, 453, 455), (189, 190, 476, 474), (163, 164, 424, 422), (83, 82, 451, 453), (190, 191, 479, 476), (164, 165, 426, 424), (542, 543, 480, 481), (481, 480, 482, 483), (483, 482, 484, 485), (485, 484, 486, 487), (487, 486, 488, 489), (489, 488, 490, 491), (491, 490, 492, 493), (493, 492, 494, 495), (495, 494, 496, 497), (497, 496, 498, 499), (499, 498, 500, 501), (501, 500, 502, 503), (503, 502, 504, 505), (505, 504, 506, 507), (507, 506, 508, 509), (509, 508, 510, 511), (511, 510, 512, 513), (513, 512, 514, 515), (515, 514, 516, 517), (517, 516, 518, 519), (519, 518, 520, 521), (521, 520, 522, 523), (523, 522, 524, 525), (525, 524, 526, 527), (527, 526, 528, 529), (529, 528, 530, 531), (531, 530, 532, 533), (533, 532, 534, 535), (535, 534, 536, 537), (537, 536, 538, 539), (539, 538, 540, 541), (541, 540, 543, 542), (246, 247, 524, 522), (159, 158, 541, 542), (133, 132, 489, 491), (247, 248, 526, 524), (134, 133, 491, 493), (248, 249, 528, 526), (135, 134, 493, 495), (249, 250, 530, 528), (136, 135, 495, 497), (250, 251, 532, 530), (224, 225, 480, 543), (137, 136, 497, 499), (251, 252, 534, 532), (225, 226, 482, 480), (138, 137, 499, 501), (252, 253, 536, 534), (226, 227, 484, 482), (139, 138, 501, 503), (253, 254, 538, 536), (227, 228, 486, 484), (140, 139, 503, 505), (254, 255, 540, 538), (228, 229, 488, 486), (141, 140, 505, 507), (255, 224, 543, 540), (229, 230, 490, 488), (142, 141, 507, 509), (230, 231, 492, 490), (143, 142, 509, 511), (231, 232, 494, 492), (144, 143, 511, 513), (232, 233, 496, 494)])
me_cylinder.use_remesh_preserve_volume = False
me_cylinder.use_remesh_preserve_attributes = False
me_cylinder.use_mirror_vertex_groups = False
me_cylinder.update()

# ---- objects
ob_cylinder_001 = bpy.data.objects.new('Cylinder.001', me_cylinder_001)
ob_cylinder = bpy.data.objects.new('Cylinder', me_cylinder)
ob_lamp = bpy.data.objects.new('Lamp', light_lamp)
ob_camera = bpy.data.objects.new('Camera', cam_camera)

# ---- transforms, parenting, visibility, modifiers, constraints
ob_cylinder_001.location = (3.238, -2.794e-07, -0.002107)
ob_cylinder_001.lineart.crease_threshold = 0.0
ob_cylinder.location = (0.0, 0.0, 0.0)
ob_cylinder.lineart.crease_threshold = 0.0
ob_lamp.location = (4.076, 1.005, 5.904)
ob_lamp.rotation_euler = (0.6503, 0.05522, 1.866)
ob_lamp.lock_rotations_4d = False
ob_lamp.empty_display_type = 'ARROWS'
ob_lamp.color = (0.0, 0.0, 0.0, 0.0)
ob_lamp.lineart.crease_threshold = 0.0
ob_camera.location = (7.481, -6.508, 5.344)
ob_camera.rotation_euler = (1.109, 0.0, 0.8149)
ob_camera.lock_rotations_4d = False
ob_camera.empty_display_type = 'ARROWS'
ob_camera.color = (0.0, 0.0, 0.0, 0.0)
ob_camera.display_type = 'WIRE'
ob_camera.lineart.crease_threshold = 0.0

# ---- collection membership
col_collection_1.objects.link(ob_cylinder_001)
col_collection_1.objects.link(ob_cylinder)
col_collection_1.objects.link(ob_lamp)
col_collection_1.objects.link(ob_camera)

# ---- scene / render settings (as saved in the file)
scene.camera = ob_camera
scene.frame_start = 1; scene.frame_end = 250; scene.frame_set(1)
scene.render.engine = 'BLENDER_EEVEE_NEXT'
scene.render.resolution_percentage = 50
scene.render.dither_intensity = 0.0
scene.cycles.use_denoising = False
scene.cycles.samples = 128
scene.cycles.sampling_pattern = 'TABULATED_SOBOL'
scene.cycles.use_adaptive_sampling = False
scene.cycles.use_light_tree = False
scene.cycles.blur_glossy = 0.0
scene.cycles.sample_clamp_indirect = 0.0
scene.view_settings.view_transform = 'Standard'
bpy.context.view_layer.update()
